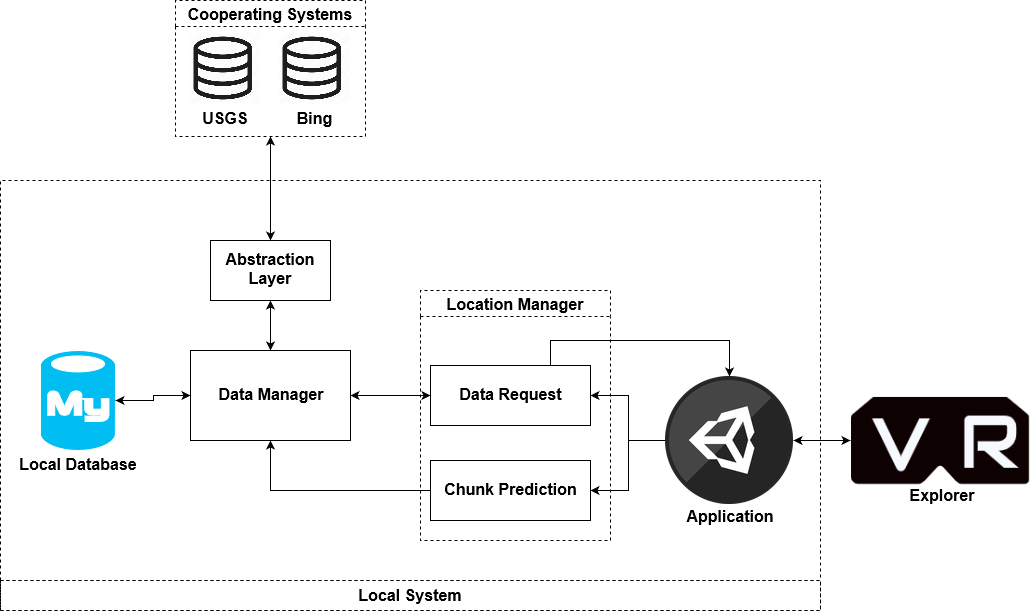

The diagram above was exported from draw.io. Its source (the exported page's mxGraphModel, read from the mxfile embedded in the PNG):
<mxGraphModel dx="1718" dy="1521" grid="1" gridSize="10" guides="1" tooltips="1" connect="1" arrows="1" fold="1" page="1" pageScale="1" pageWidth="850" pageHeight="1100" background="none" math="0" shadow="0">
  <root>
    <mxCell id="0" />
    <mxCell id="1" parent="0" />
    <mxCell id="yFvB77oqsZwiCHps-lG9-2" value="Location Manager" style="swimlane;fontStyle=1;childLayout=stackLayout;horizontal=1;startSize=26;fillColor=none;horizontalStack=0;resizeParent=1;resizeParentMax=0;resizeLast=0;collapsible=1;marginBottom=0;strokeColor=#000000;fontColor=#000000;dashed=1;labelBackgroundColor=none;fontSize=16;" parent="1" vertex="1">
      <mxGeometry x="230" y="60" width="190" height="250" as="geometry" />
    </mxCell>
    <mxCell id="67mgG59DCKYbhcxNR_ia-30" value="" style="swimlane;fontStyle=1;childLayout=stackLayout;horizontal=1;startSize=400;fillColor=none;horizontalStack=0;resizeParent=1;resizeParentMax=0;resizeLast=0;collapsible=1;marginBottom=0;strokeColor=#000000;fontColor=#000000;dashed=1;labelBackgroundColor=none;fontSize=16;" parent="1" vertex="1">
      <mxGeometry x="-190" y="-50" width="820" height="430" as="geometry" />
    </mxCell>
    <mxCell id="67mgG59DCKYbhcxNR_ia-29" value="Local System" style="swimlane;fontStyle=1;childLayout=stackLayout;horizontal=1;startSize=30;fillColor=none;horizontalStack=0;resizeParent=1;resizeParentMax=0;resizeLast=0;collapsible=1;marginBottom=0;strokeColor=#000000;fontColor=#000000;dashed=1;labelBackgroundColor=none;fontSize=16;" parent="67mgG59DCKYbhcxNR_ia-30" vertex="1">
      <mxGeometry y="400" width="820" height="30" as="geometry" />
    </mxCell>
    <mxCell id="zn4G76dRWbvBd4VhP1Xu-21" value="" style="verticalLabelPosition=bottom;html=1;verticalAlign=top;align=center;strokeColor=#FFFFFF;fillColor=#00BEF2;shape=mxgraph.azure.mysql_database;fontColor=#FFFFFF;labelBackgroundColor=#FFFFFF;gradientColor=none;backgroundColor=#FFFFFF;" parent="1" vertex="1">
      <mxGeometry x="-150" y="120" width="75" height="100" as="geometry" />
    </mxCell>
    <mxCell id="67mgG59DCKYbhcxNR_ia-22" style="edgeStyle=orthogonalEdgeStyle;rounded=0;orthogonalLoop=1;jettySize=auto;html=1;exitX=0.5;exitY=1;exitDx=0;exitDy=0;entryX=0.5;entryY=0;entryDx=0;entryDy=0;labelBackgroundColor=none;startArrow=classic;startFill=1;strokeColor=#000000;fontColor=#000000;" parent="1" source="qv_QHEyCk1lZa_TCfZZv-1" target="qv_QHEyCk1lZa_TCfZZv-2" edge="1">
      <mxGeometry relative="1" as="geometry" />
    </mxCell>
    <mxCell id="qv_QHEyCk1lZa_TCfZZv-1" value="Abstraction Layer" style="rounded=0;whiteSpace=wrap;html=1;strokeColor=#000000;fontColor=#000000;fillColor=none;labelBackgroundColor=none;fontSize=16;fontStyle=1" parent="1" vertex="1">
      <mxGeometry x="20" y="10" width="120" height="60" as="geometry" />
    </mxCell>
    <mxCell id="67mgG59DCKYbhcxNR_ia-23" style="edgeStyle=orthogonalEdgeStyle;rounded=0;orthogonalLoop=1;jettySize=auto;html=1;exitX=0;exitY=0.5;exitDx=0;exitDy=0;entryX=1;entryY=0.5;entryDx=0;entryDy=0;entryPerimeter=0;labelBackgroundColor=none;startArrow=classic;startFill=1;strokeColor=#000000;fontColor=#000000;" parent="1" source="qv_QHEyCk1lZa_TCfZZv-2" target="zn4G76dRWbvBd4VhP1Xu-21" edge="1">
      <mxGeometry relative="1" as="geometry" />
    </mxCell>
    <mxCell id="qv_QHEyCk1lZa_TCfZZv-2" value="Data Manager" style="rounded=0;whiteSpace=wrap;html=1;strokeColor=#000000;fillColor=none;fontColor=#000000;labelBackgroundColor=none;fontSize=16;fontStyle=1" parent="1" vertex="1">
      <mxGeometry y="120" width="160" height="90" as="geometry" />
    </mxCell>
    <mxCell id="qv_QHEyCk1lZa_TCfZZv-21" style="edgeStyle=orthogonalEdgeStyle;rounded=0;orthogonalLoop=1;jettySize=auto;html=1;exitX=0;exitY=0.5;exitDx=0;exitDy=0;entryX=1;entryY=0.5;entryDx=0;entryDy=0;strokeColor=#000000;fontColor=#000000;labelBackgroundColor=none;startArrow=classic;startFill=1;" parent="1" source="qv_QHEyCk1lZa_TCfZZv-4" target="qv_QHEyCk1lZa_TCfZZv-2" edge="1">
      <mxGeometry relative="1" as="geometry" />
    </mxCell>
    <mxCell id="qv_QHEyCk1lZa_TCfZZv-23" style="edgeStyle=orthogonalEdgeStyle;rounded=0;orthogonalLoop=1;jettySize=auto;html=1;exitX=0.75;exitY=0;exitDx=0;exitDy=0;entryX=0.5;entryY=0;entryDx=0;entryDy=0;strokeColor=#000000;fontColor=#000000;labelBackgroundColor=none;" parent="1" source="qv_QHEyCk1lZa_TCfZZv-4" target="qv_QHEyCk1lZa_TCfZZv-15" edge="1">
      <mxGeometry relative="1" as="geometry">
        <Array as="points">
          <mxPoint x="360" y="110" />
          <mxPoint x="539" y="110" />
        </Array>
      </mxGeometry>
    </mxCell>
    <mxCell id="qv_QHEyCk1lZa_TCfZZv-4" value="Data Request" style="rounded=0;whiteSpace=wrap;html=1;strokeColor=#000000;fillColor=none;fontColor=#000000;labelBackgroundColor=none;fontSize=16;fontStyle=1" parent="1" vertex="1">
      <mxGeometry x="240" y="135" width="160" height="60" as="geometry" />
    </mxCell>
    <mxCell id="qv_QHEyCk1lZa_TCfZZv-6" style="edgeStyle=orthogonalEdgeStyle;rounded=0;orthogonalLoop=1;jettySize=auto;html=1;entryX=0.5;entryY=1;entryDx=0;entryDy=0;strokeColor=#000000;fontColor=#000000;labelBackgroundColor=none;" parent="1" source="qv_QHEyCk1lZa_TCfZZv-5" target="qv_QHEyCk1lZa_TCfZZv-2" edge="1">
      <mxGeometry relative="1" as="geometry" />
    </mxCell>
    <mxCell id="qv_QHEyCk1lZa_TCfZZv-5" value="Chunk Prediction" style="rounded=0;whiteSpace=wrap;html=1;strokeColor=#000000;fillColor=none;fontColor=#000000;labelBackgroundColor=none;fontSize=16;fontStyle=1" parent="1" vertex="1">
      <mxGeometry x="240" y="230" width="160" height="60" as="geometry" />
    </mxCell>
    <mxCell id="qv_QHEyCk1lZa_TCfZZv-16" style="edgeStyle=orthogonalEdgeStyle;rounded=0;orthogonalLoop=1;jettySize=auto;html=1;entryX=1;entryY=0.5;entryDx=0;entryDy=0;strokeColor=#000000;fontColor=#000000;labelBackgroundColor=none;" parent="1" source="qv_QHEyCk1lZa_TCfZZv-15" target="qv_QHEyCk1lZa_TCfZZv-4" edge="1">
      <mxGeometry relative="1" as="geometry" />
    </mxCell>
    <mxCell id="qv_QHEyCk1lZa_TCfZZv-17" style="edgeStyle=orthogonalEdgeStyle;rounded=0;orthogonalLoop=1;jettySize=auto;html=1;exitX=0;exitY=0.5;exitDx=0;exitDy=0;entryX=1;entryY=0.5;entryDx=0;entryDy=0;strokeColor=#000000;fontColor=#000000;labelBackgroundColor=none;" parent="1" source="qv_QHEyCk1lZa_TCfZZv-15" target="qv_QHEyCk1lZa_TCfZZv-5" edge="1">
      <mxGeometry relative="1" as="geometry" />
    </mxCell>
    <mxCell id="67mgG59DCKYbhcxNR_ia-27" style="edgeStyle=orthogonalEdgeStyle;rounded=0;orthogonalLoop=1;jettySize=auto;html=1;exitX=1;exitY=0.5;exitDx=0;exitDy=0;entryX=0;entryY=0.5;entryDx=0;entryDy=0;labelBackgroundColor=none;startArrow=classic;startFill=1;strokeColor=#000000;fontColor=#000000;" parent="1" source="qv_QHEyCk1lZa_TCfZZv-15" target="67mgG59DCKYbhcxNR_ia-24" edge="1">
      <mxGeometry relative="1" as="geometry" />
    </mxCell>
    <mxCell id="qv_QHEyCk1lZa_TCfZZv-15" value="" style="shape=image;html=1;verticalAlign=top;verticalLabelPosition=bottom;labelBackgroundColor=none;imageAspect=0;aspect=fixed;image=https://cdn4.iconfinder.com/data/icons/various-icons-2/128/Unity.png;strokeColor=#000000;fillColor=none;fontColor=#000000;" parent="1" vertex="1">
      <mxGeometry x="475" y="146" width="128" height="128" as="geometry" />
    </mxCell>
    <mxCell id="67mgG59DCKYbhcxNR_ia-21" style="edgeStyle=orthogonalEdgeStyle;rounded=0;orthogonalLoop=1;jettySize=auto;html=1;exitX=0.5;exitY=1;exitDx=0;exitDy=0;entryX=0.5;entryY=0;entryDx=0;entryDy=0;labelBackgroundColor=none;strokeColor=#000000;fontColor=#000000;startArrow=classic;startFill=1;" parent="1" source="67mgG59DCKYbhcxNR_ia-1" target="qv_QHEyCk1lZa_TCfZZv-1" edge="1">
      <mxGeometry relative="1" as="geometry" />
    </mxCell>
    <mxCell id="67mgG59DCKYbhcxNR_ia-1" value="Cooperating Systems" style="swimlane;fontStyle=1;childLayout=stackLayout;horizontal=1;startSize=26;fillColor=none;horizontalStack=0;resizeParent=1;resizeParentMax=0;resizeLast=0;collapsible=1;marginBottom=0;strokeColor=#000000;fontColor=#000000;dashed=1;labelBackgroundColor=none;fontSize=16;" parent="1" vertex="1">
      <mxGeometry x="-15" y="-230" width="190" height="136" as="geometry" />
    </mxCell>
    <mxCell id="67mgG59DCKYbhcxNR_ia-3" value="&lt;div style=&quot;font-size: 16px;&quot;&gt;USGS&lt;/div&gt;&lt;div style=&quot;font-size: 16px;&quot;&gt;&lt;br style=&quot;font-size: 16px;&quot;&gt;&lt;/div&gt;&lt;div style=&quot;font-size: 16px;&quot;&gt;&lt;br style=&quot;font-size: 16px;&quot;&gt;&lt;/div&gt;&lt;div style=&quot;font-size: 16px;&quot;&gt;&lt;br style=&quot;font-size: 16px;&quot;&gt;&lt;/div&gt;&lt;div style=&quot;font-size: 16px;&quot;&gt;&lt;br style=&quot;font-size: 16px;&quot;&gt;&lt;/div&gt;" style="rounded=0;html=1;strokeColor=none;fillColor=none;width=100%;height=100%;aspect=fixed;spacing=2;whiteSpace=wrap;verticalAlign=top;align=center;labelPosition=center;verticalLabelPosition=middle;fontSize=16;fontStyle=1" parent="1" vertex="1">
      <mxGeometry x="5" y="-126" width="59" height="20" as="geometry" />
    </mxCell>
    <mxCell id="67mgG59DCKYbhcxNR_ia-5" value="" style="shape=image;html=1;verticalLabelPosition=bottom;labelBackgroundColor=#ffffff;verticalAlign=top;imageAspect=1;aspect=fixed;image=https://cdn3.iconfinder.com/data/icons/programming/100/database_4-512.png;imageBackground=#ffffff;" parent="1" vertex="1">
      <mxGeometry x="-1.5" y="-198" width="72" height="72" as="geometry" />
    </mxCell>
    <mxCell id="67mgG59DCKYbhcxNR_ia-9" value="&lt;div style=&quot;font-size: 16px;&quot;&gt;Bing&lt;/div&gt;" style="rounded=0;html=1;strokeColor=none;fillColor=none;width=100%;height=100%;aspect=fixed;spacing=2;whiteSpace=wrap;verticalAlign=top;align=center;labelPosition=center;verticalLabelPosition=middle;fontSize=16;fontStyle=1" parent="1" vertex="1">
      <mxGeometry x="94.5" y="-126" width="59" height="20" as="geometry" />
    </mxCell>
    <mxCell id="67mgG59DCKYbhcxNR_ia-10" value="" style="shape=image;html=1;verticalLabelPosition=bottom;labelBackgroundColor=#ffffff;verticalAlign=top;imageAspect=1;aspect=fixed;image=https://cdn3.iconfinder.com/data/icons/programming/100/database_4-512.png;imageBackground=#ffffff;" parent="1" vertex="1">
      <mxGeometry x="88" y="-198" width="72" height="72" as="geometry" />
    </mxCell>
    <mxCell id="67mgG59DCKYbhcxNR_ia-24" value="" style="shape=image;verticalLabelPosition=bottom;labelBackgroundColor=#ffffff;verticalAlign=top;aspect=fixed;imageAspect=0;image=data:image/png,(base64 omitted: 7144 chars);" parent="1" vertex="1">
      <mxGeometry x="660" y="163.5" width="183" height="93" as="geometry" />
    </mxCell>
    <mxCell id="67mgG59DCKYbhcxNR_ia-25" value="Local Database" style="rounded=0;html=1;strokeColor=none;fillColor=none;width=100%;height=100%;aspect=fixed;spacing=2;whiteSpace=wrap;verticalAlign=top;align=center;labelPosition=center;verticalLabelPosition=middle;fontSize=16;fontStyle=1" parent="1" vertex="1">
      <mxGeometry x="-173.5" y="220" width="122" height="41" as="geometry" />
    </mxCell>
    <mxCell id="67mgG59DCKYbhcxNR_ia-26" value="Application" style="rounded=0;html=1;strokeColor=none;fillColor=none;width=100%;height=100%;aspect=fixed;spacing=2;whiteSpace=wrap;verticalAlign=top;align=center;labelPosition=center;verticalLabelPosition=middle;fontSize=16;fontStyle=1" parent="1" vertex="1">
      <mxGeometry x="485.5" y="272" width="107" height="36" as="geometry" />
    </mxCell>
    <mxCell id="67mgG59DCKYbhcxNR_ia-28" value="Explorer" style="rounded=0;html=1;strokeColor=none;fillColor=none;width=100%;height=100%;aspect=fixed;spacing=2;whiteSpace=wrap;verticalAlign=top;align=center;labelPosition=center;verticalLabelPosition=middle;fontSize=16;fontStyle=1" parent="1" vertex="1">
      <mxGeometry x="705.5" y="251" width="92" height="31" as="geometry" />
    </mxCell>
  </root>
</mxGraphModel>